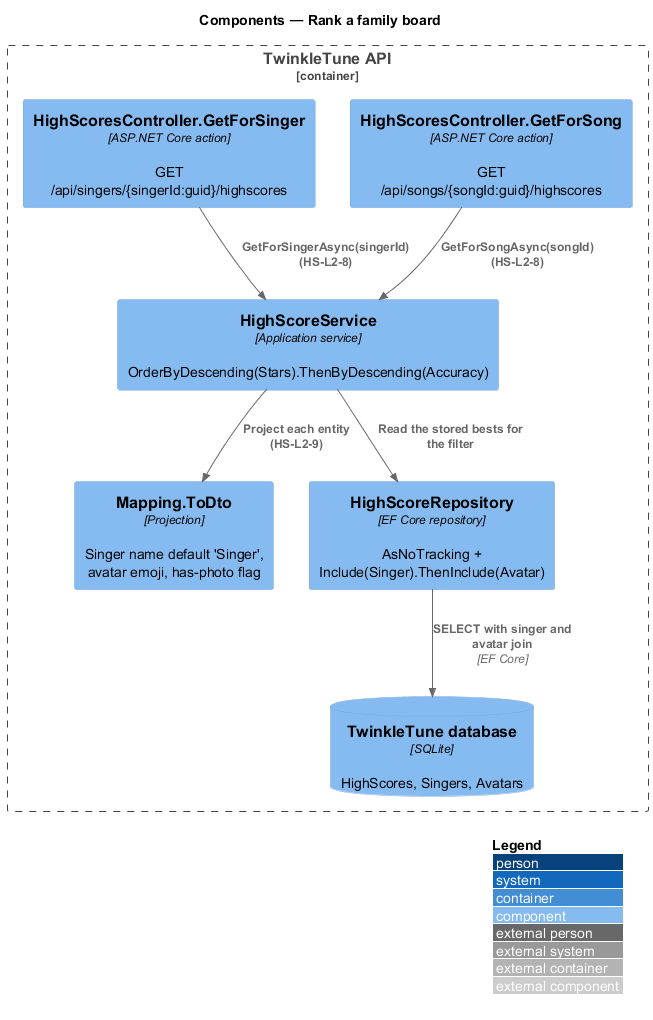

The diagram above was rendered by PlantUML. Its source (embedded in the PNG):
@startuml
!include <C4/C4_Component>
LAYOUT_WITH_LEGEND()
title Components — Rank a family board

Container_Boundary(api, "TwinkleTune API") {
  Component(ctrlSong, "HighScoresController.GetForSong", "ASP.NET Core action", "GET /api/songs/{songId:guid}/highscores")
  Component(ctrlSinger, "HighScoresController.GetForSinger", "ASP.NET Core action", "GET /api/singers/{singerId:guid}/highscores")
  Component(svc, "HighScoreService", "Application service", "OrderByDescending(Stars).ThenByDescending(Accuracy)")
  Component(map, "Mapping.ToDto", "Projection", "Singer name default 'Singer', avatar emoji, has-photo flag")
  Component(repo, "HighScoreRepository", "EF Core repository", "AsNoTracking + Include(Singer).ThenInclude(Avatar)")
  ComponentDb(db, "TwinkleTune database", "SQLite", "HighScores, Singers, Avatars")
}

Rel(ctrlSong, svc, "GetForSongAsync(songId) (HS-L2-8)")
Rel(ctrlSinger, svc, "GetForSingerAsync(singerId) (HS-L2-8)")
Rel(svc, repo, "Read the stored bests for the filter")
Rel(svc, map, "Project each entity (HS-L2-9)")
Rel(repo, db, "SELECT with singer and avatar join", "EF Core")
@enduml